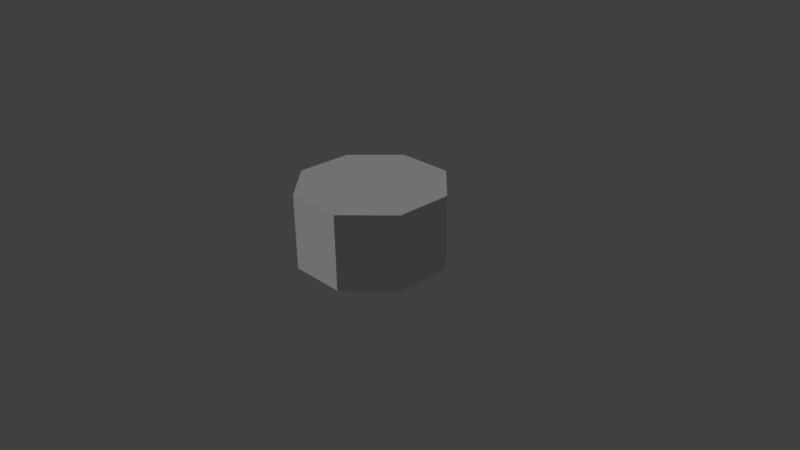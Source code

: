 # Source: octagon.blend  (saved by Blender 2.69.0; exported with 4.5.12 LTS)
import bpy
from mathutils import Matrix  # noqa: F401  (used for matrix-valued properties, if any)

bpy.ops.wm.read_factory_settings(use_empty=True)
scene = bpy.context.scene
scene.name = 'Scene'

# ---- collections
col_collection_1 = bpy.data.collections.new('Collection 1'); scene.collection.children.link(col_collection_1)

# ---- materials (node trees are filled in below, after node groups)
mat_octagonmat = bpy.data.materials.new('octagonmat')
mat_octagonmat.alpha_threshold = 0.0
mat_octagonmat.use_transparent_shadow = False
mat_octagonmat.roughness = 0.5
mat_octagonmat.line_color = (0.0, 0.0, 0.0, 1.0)

# ---- material node trees

# ---- world
world_world = bpy.data.worlds.new('World'); scene.world = world_world
world_world.color = (0.05088, 0.05088, 0.05088)
world_world.use_sun_shadow = False
world_world.sun_shadow_jitter_overblur = 0.0
world_world.cycles.sampling_method = 'MANUAL'
world_world.cycles.sample_map_resolution = 256

# ---- cameras
cam_camera = bpy.data.cameras.new('Camera')
cam_camera.clip_end = 100.0
cam_camera.lens = 35.0
cam_camera.sensor_width = 32.0
cam_camera.sensor_height = 18.0
cam_camera.ortho_scale = 7.314
cam_camera.dof.focus_distance = 0.0
cam_camera.dof.aperture_fstop = 128.0

# ---- lights
light_lamp = bpy.data.lights.new('Lamp', 'SUN')
light_lamp.transmission_factor = 0.0
light_lamp.cutoff_distance = 30.0
light_lamp.angle = 0.1993
light_lamp.energy = 1.0
light_lamp.shadow_buffer_clip_start = 1.001
light_lamp.shadow_soft_size = 0.1
light_lamp.shadow_cascade_max_distance = 1000.0
light_lamp.cycles.use_multiple_importance_sampling = False

# ---- meshes
me_octagon = bpy.data.meshes.new('octagon')
me_octagon.from_pydata([(0.7391, 0.3061, 1.0), (0.3061, 0.7391, 1.0), (0.3827, 0.9239, 0.0), (0.3827, 0.9239, 1.0), (0.9239, 0.3827, 1.0), (0.9239, -0.3827, 1.0), (0.3827, -0.9239, 1.0), (-0.3827, -0.9239, 0.0), (-0.3827, -0.9239, 1.0), (-0.9239, -0.3827, 0.0), (-0.9239, -0.3827, 1.0), (-0.9239, 0.3827, 1.0), (-0.3827, 0.9239, 0.0), (-0.3827, 0.9239, 1.0), (0.7391, -0.3061, 1.0), (0.3061, -0.7391, 1.0), (-0.3061, -0.7391, 1.0), (-0.7391, -0.3061, 1.0), (-0.7391, 0.3061, 1.0), (-0.3061, 0.7391, 1.0), (0.3696, 0.1531, 1.0), (0.1531, 0.3696, 1.0), (0.3696, -0.1531, 1.0), (0.1531, -0.3696, 1.0), (-0.1531, -0.3696, 1.0), (-0.3696, -0.1531, 1.0), (-0.3696, 0.1531, 1.0), (-0.1531, 0.3696, 1.0), (0.1307, 0.1307, 1.0), (0.1307, -0.1307, 1.0), (0.3827, -0.9239, 8.077e-08), (-0.1307, -0.1307, 1.0), (0.9239, -0.3827, 3.346e-08), (-0.1307, 0.1307, 1.0), (0.9239, 0.3827, -3.346e-08), (-0.9239, 0.3827, -3.346e-08), (0.9239, 0.3827, 1.0), (0.9239, 0.3827, 1.0), (0.3827, 0.9239, 1.0), (0.3827, 0.9239, 1.0), (0.3827, 0.9239, 0.0), (0.9239, -0.3827, 1.0), (0.9239, -0.3827, 1.0), (0.3827, -0.9239, 1.0), (0.3827, -0.9239, 1.0), (-0.3827, -0.9239, 1.0), (-0.3827, -0.9239, 1.0), (-0.3827, -0.9239, 0.0), (-0.9239, -0.3827, 1.0), (-0.9239, -0.3827, 1.0), (-0.9239, -0.3827, 0.0), (-0.9239, 0.3827, 1.0), (-0.9239, 0.3827, 1.0), (-0.3827, 0.9239, 1.0), (-0.3827, 0.9239, 1.0), (-0.3827, 0.9239, 0.0), (0.9239, 0.3827, -3.346e-08), (0.9239, -0.3827, 3.346e-08), (0.3827, -0.9239, 8.077e-08), (-0.9239, 0.3827, -3.346e-08)], [], [(4, 3, 1, 0), (5, 4, 0, 14), (7, 45, 48, 9), (6, 5, 14, 15), (8, 6, 15, 16), (10, 8, 16, 17), (11, 10, 17, 18), (13, 11, 18, 19), (3, 13, 19, 1), (12, 53, 38, 2), (0, 1, 21, 20), (14, 0, 20, 22), (15, 14, 22, 23), (16, 15, 23, 24), (17, 16, 24, 25), (18, 17, 25, 26), (19, 18, 26, 27), (1, 19, 27, 21), (27, 26, 33), (22, 20, 28, 29), (20, 21, 28), (24, 23, 29, 31), (23, 22, 29), (29, 28, 33, 31), (21, 27, 33, 28), (25, 24, 31), (26, 25, 31, 33), (40, 39, 36, 56), (34, 37, 41, 57), (32, 42, 43, 30), (58, 44, 46, 47), (50, 49, 51, 35), (59, 52, 54, 55)])
me_octagon.polygons.foreach_set('use_smooth', [True] * 33)
_k = {(3, 4): 1.0, (4, 5): 1.0, (5, 6): 1.0, (6, 8): 1.0, (45, 48): 1.0, (10, 11): 1.0, (11, 13): 1.0, (3, 13): 1.0, (36, 39): 1.0, (37, 41): 1.0, (42, 43): 1.0, (44, 46): 1.0, (8, 10): 1.0, (49, 51): 1.0, (52, 54): 1.0, (38, 53): 1.0}
me_octagon.attributes.new('crease_edge', 'FLOAT', 'EDGE').data.foreach_set('value', [_k.get((min(e.vertices), max(e.vertices)), 0.0) for e in me_octagon.edges])
_uv = me_octagon.uv_layers.new(name='UVMap')
_uv.uv.foreach_set('vector', [0.8271, 0.588, 0.588, 0.8271, 0.5542, 0.7455, 0.7455, 0.5542, 0.8271, 0.2499, 0.8271, 0.588, 0.7455, 0.5542, 0.7455, 0.2837, 0.9999, 0.9914, 0.838, 0.9914, 0.838, 0.8675, 0.9999, 0.8675, 0.588, 0.01077, 0.8271, 0.2499, 0.7455, 0.2837, 0.5542, 0.0924, 0.2499, 0.01077, 0.588, 0.01077, 0.5542, 0.0924, 0.2837, 0.0924, 0.01077, 0.2499, 0.2499, 0.01077, 0.2837, 0.0924, 0.0924, 0.2837, 0.01077, 0.588, 0.01077, 0.2499, 0.0924, 0.2837, 0.0924, 0.5542, 0.2499, 0.8271, 0.01077, 0.588, 0.0924, 0.5542, 0.2837, 0.7455, 0.588, 0.8271, 0.2499, 0.8271, 0.2837, 0.7455, 0.5542, 0.7455, 0.9999, 0.6197, 0.838, 0.6197, 0.838, 0.4958, 0.9999, 0.4958, 0.7455, 0.5542, 0.5542, 0.7455, 0.4866, 0.5822, 0.5822, 0.4866, 0.7455, 0.2837, 0.7455, 0.5542, 0.5822, 0.4866, 0.5822, 0.3513, 0.5542, 0.0924, 0.7455, 0.2837, 0.5822, 0.3513, 0.4866, 0.2557, 0.2837, 0.0924, 0.5542, 0.0924, 0.4866, 0.2557, 0.3513, 0.2557, 0.0924, 0.2837, 0.2837, 0.0924, 0.3513, 0.2557, 0.2557, 0.3513, 0.0924, 0.5542, 0.0924, 0.2837, 0.2557, 0.3513, 0.2557, 0.4866, 0.2837, 0.7455, 0.0924, 0.5542, 0.2557, 0.4866, 0.3513, 0.5822, 0.5542, 0.7455, 0.2837, 0.7455, 0.3513, 0.5822, 0.4866, 0.5822, 0.3513, 0.5822, 0.2557, 0.4866, 0.3612, 0.4766, 0.5822, 0.3513, 0.5822, 0.4866, 0.4766, 0.4766, 0.4766, 0.3612, 0.5822, 0.4866, 0.4866, 0.5822, 0.4766, 0.4766, 0.3513, 0.2557, 0.4866, 0.2557, 0.4766, 0.3612, 0.3612, 0.3612, 0.4866, 0.2557, 0.5822, 0.3513, 0.4766, 0.3612, 0.4766, 0.3612, 0.4766, 0.4766, 0.3612, 0.4766, 0.3612, 0.3612, 0.4866, 0.5822, 0.3513, 0.5822, 0.3612, 0.4766, 0.4766, 0.4766, 0.2557, 0.3513, 0.3513, 0.2557, 0.3612, 0.3612, 0.2557, 0.4866, 0.2557, 0.3513, 0.3612, 0.3612, 0.3612, 0.4766, 0.9999, 0.4958, 0.838, 0.4958, 0.838, 0.3719, 0.9999, 0.3719, 0.9999, 0.3719, 0.838, 0.3719, 0.838, 0.2479, 0.9999, 0.2479, 0.9999, 0.2479, 0.838, 0.2479, 0.838, 0.124, 0.9999, 0.124, 0.9999, 0.124, 0.838, 0.124, 0.838, 0.0001238, 0.9999, 0.000124, 0.9999, 0.8675, 0.838, 0.8675, 0.838, 0.7436, 0.9999, 0.7436, 0.9999, 0.7436, 0.838, 0.7436, 0.838, 0.6197, 0.9999, 0.6197])
me_octagon.materials.append(mat_octagonmat)
me_octagon.use_remesh_preserve_volume = False
me_octagon.use_remesh_preserve_attributes = False
me_octagon.use_mirror_vertex_groups = False
me_octagon.update()

# ---- objects
ob_octagon = bpy.data.objects.new('octagon', me_octagon)
ob_lamp = bpy.data.objects.new('Lamp', light_lamp)
ob_camera = bpy.data.objects.new('Camera', cam_camera)

# ---- transforms, parenting, visibility, modifiers, constraints
ob_octagon.location = (0.0, 0.0, 0.0)
ob_octagon.lock_rotations_4d = False
ob_octagon.empty_display_type = 'ARROWS'
ob_octagon.lineart.crease_threshold = 0.0
ob_lamp.location = (4.076, 1.005, 5.904)
ob_lamp.rotation_euler = (-2.386, 2.315, 1.471)
ob_lamp.lock_rotations_4d = False
ob_lamp.empty_display_type = 'ARROWS'
ob_lamp.color = (0.0, 0.0, 0.0, 0.0)
ob_lamp.lineart.crease_threshold = 0.0
ob_camera.location = (7.481, -6.508, 5.344)
ob_camera.rotation_euler = (1.109, 0.01082, 0.8149)
ob_camera.lock_rotations_4d = False
ob_camera.empty_display_type = 'ARROWS'
ob_camera.color = (0.0, 0.0, 0.0, 0.0)
ob_camera.display_type = 'WIRE'
ob_camera.lineart.crease_threshold = 0.0

# ---- collection membership
col_collection_1.objects.link(ob_octagon)
col_collection_1.objects.link(ob_lamp)
col_collection_1.objects.link(ob_camera)

# ---- scene / render settings (as saved in the file)
scene.camera = ob_camera
scene.frame_start = 1; scene.frame_end = 250; scene.frame_set(1)
scene.render.engine = 'BLENDER_EEVEE_NEXT'
scene.render.image_settings.compression = 90
scene.render.resolution_percentage = 50
scene.render.dither_intensity = 0.0
scene.cycles.use_denoising = False
scene.cycles.samples = 10
scene.cycles.sampling_pattern = 'TABULATED_SOBOL'
scene.cycles.light_sampling_threshold = 0.0
scene.cycles.use_adaptive_sampling = False
scene.cycles.use_light_tree = False
scene.cycles.blur_glossy = 0.0
scene.cycles.volume_bounces = 1
scene.cycles.pixel_filter_type = 'GAUSSIAN'
scene.cycles.sample_clamp_indirect = 0.0
scene.view_settings.view_transform = 'Standard'
bpy.context.view_layer.update()
